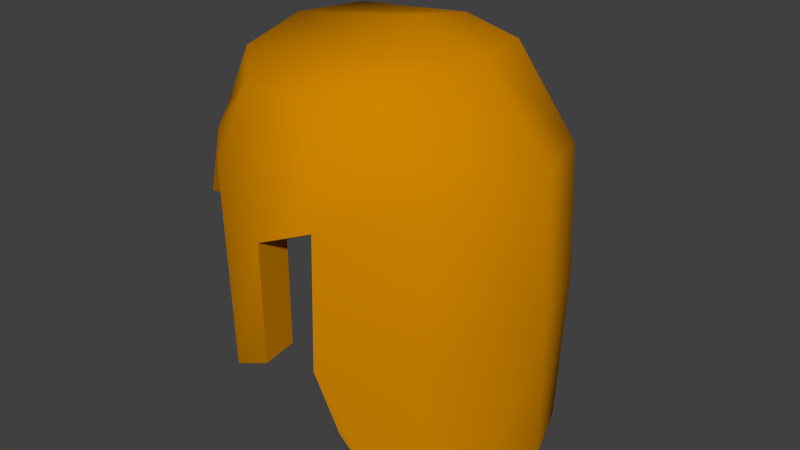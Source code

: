 # Source: hair.blend  (saved by Blender 2.75.0; exported with 4.5.12 LTS)
import bpy
from mathutils import Matrix  # noqa: F401  (used for matrix-valued properties, if any)

bpy.ops.wm.read_factory_settings(use_empty=True)
scene = bpy.context.scene
scene.name = 'Scene'

# ---- collections
col_collection_1 = bpy.data.collections.new('Collection 1'); scene.collection.children.link(col_collection_1)

# ---- materials (node trees are filled in below, after node groups)
mat_material__70566 = bpy.data.materials.new('Material #70566')
mat_material__70566.alpha_threshold = 0.0
mat_material__70566.use_transparent_shadow = False
mat_material__70566.diffuse_color = (0.6157, 0.2314, 0.0, 1.0)
mat_material__70566.specular_color = (0.9, 0.9, 0.9)
mat_material__70566.roughness = 0.5
mat_material__70566.specular_intensity = 0.0
mat_material__70639 = bpy.data.materials.new('Material #70639')
mat_material__70639.alpha_threshold = 0.0
mat_material__70639.use_transparent_shadow = False
mat_material__70639.diffuse_color = (0.6157, 0.2314, 0.0, 1.0)
mat_material__70639.specular_color = (0.9, 0.9, 0.9)
mat_material__70639.roughness = 0.5
mat_material__70639.specular_intensity = 0.0
mat_material__70640 = bpy.data.materials.new('Material #70640')
mat_material__70640.alpha_threshold = 0.0
mat_material__70640.use_transparent_shadow = False
mat_material__70640.diffuse_color = (0.6157, 0.2314, 0.0, 1.0)
mat_material__70640.specular_color = (0.9, 0.9, 0.9)
mat_material__70640.roughness = 0.5
mat_material__70640.specular_intensity = 0.0
mat_material__70642 = bpy.data.materials.new('Material #70642')
mat_material__70642.alpha_threshold = 0.0
mat_material__70642.use_transparent_shadow = False
mat_material__70642.diffuse_color = (0.6157, 0.2314, 0.0, 1.0)
mat_material__70642.specular_color = (0.9, 0.9, 0.9)
mat_material__70642.roughness = 0.5
mat_material__70642.specular_intensity = 0.0
mat_material__70644 = bpy.data.materials.new('Material #70644')
mat_material__70644.alpha_threshold = 0.0
mat_material__70644.use_transparent_shadow = False
mat_material__70644.diffuse_color = (0.6157, 0.2314, 0.0, 1.0)
mat_material__70644.specular_color = (0.9, 0.9, 0.9)
mat_material__70644.roughness = 0.5
mat_material__70644.specular_intensity = 0.0
mat_material__70646 = bpy.data.materials.new('Material #70646')
mat_material__70646.alpha_threshold = 0.0
mat_material__70646.use_transparent_shadow = False
mat_material__70646.diffuse_color = (0.6157, 0.2314, 0.0, 1.0)
mat_material__70646.specular_color = (0.9, 0.9, 0.9)
mat_material__70646.roughness = 0.5
mat_material__70646.specular_intensity = 0.0
mat_material__70648 = bpy.data.materials.new('Material #70648')
mat_material__70648.alpha_threshold = 0.0
mat_material__70648.use_transparent_shadow = False
mat_material__70648.diffuse_color = (0.6157, 0.2314, 0.0, 1.0)
mat_material__70648.specular_color = (0.9, 0.9, 0.9)
mat_material__70648.roughness = 0.5
mat_material__70648.specular_intensity = 0.0
mat_material__70651 = bpy.data.materials.new('Material #70651')
mat_material__70651.alpha_threshold = 0.0
mat_material__70651.use_transparent_shadow = False
mat_material__70651.diffuse_color = (0.6157, 0.2314, 0.0, 1.0)
mat_material__70651.specular_color = (0.9, 0.9, 0.9)
mat_material__70651.roughness = 0.5
mat_material__70651.specular_intensity = 0.0
mat_material__70652 = bpy.data.materials.new('Material #70652')
mat_material__70652.alpha_threshold = 0.0
mat_material__70652.use_transparent_shadow = False
mat_material__70652.diffuse_color = (0.6157, 0.2314, 0.0, 1.0)
mat_material__70652.specular_color = (0.9, 0.9, 0.9)
mat_material__70652.roughness = 0.5
mat_material__70652.specular_intensity = 0.0
mat_material__70654 = bpy.data.materials.new('Material #70654')
mat_material__70654.alpha_threshold = 0.0
mat_material__70654.use_transparent_shadow = False
mat_material__70654.diffuse_color = (0.6157, 0.2314, 0.0, 1.0)
mat_material__70654.specular_color = (0.9, 0.9, 0.9)
mat_material__70654.roughness = 0.5
mat_material__70654.specular_intensity = 0.0

# ---- material node trees

# ---- world
world_world = bpy.data.worlds.new('World'); scene.world = world_world
world_world.color = (0.05088, 0.05088, 0.05088)
world_world.use_sun_shadow = False
world_world.sun_shadow_jitter_overblur = 0.0
world_world.cycles.sampling_method = 'MANUAL'
world_world.cycles.sample_map_resolution = 256

# ---- meshes
me_untitled_004 = bpy.data.meshes.new('Untitled.004')
me_untitled_004.from_pydata([(17.53, -9.194, 0.1224), (16.61, -8.606, 6.794), (18.19, -2.446, 8.059), (19.78, -2.603, 0.497), (15.78, -2.656, 13.18), (15.01, 6.017, 11.64), (16.48, 9.889, 7.723), (17.5, 11.01, 0.342), (-4.878, -11.21, 10.47), (-17.48, -12.01, 9.317), (-6.755, -3.456, 14.81), (-2.985, -17.01, 1.402), (-18.76, -15.83, -0.3501), (-10.58, 6.512, 14.18), (8.712, -11.41, 8.951), (9.614, -15.66, 0.1157), (-7.901, 1.633, 15.25), (4.656, 0.2276, 16.64), (8.705, 6.997, 14.37), (1.873, 14.79, 8.616), (10.22, 13.86, 6.757), (9.758, 16.14, -1.388), (3.929, 15.69, 5.611), (3.923, 15.72, -4.01), (18.46, -2.413, -6.283), (17.4, -8.15, -5.833), (14.63, -2.026, -12.24), (14.95, 7.078, -12.52), (16.79, 10.43, -7.478), (-9.43, -5.281, -13.98), (-19.82, -12.58, -8.286), (-15.76, 5.741, -14.7), (-3.419, -0.0546, -16.31), (8.448, -12.63, -8.452), (5.858, -2.645, -15.95), (-6.063, -3.268, -16.31), (6.58, 8.055, -14.18), (9.596, 13.39, -8.152), (-12.89, 10.6, -13.27), (10.41, 9.556, 11.78), (-18.25, -7.402, 11.96), (-13.2, -4.895, 13.45), (-19.37, -13.91, 5.708), (-3.001, -13.88, -7.381), (-2.895, -9.555, -11.45), (-18.97, -7.825, -11.84), (5.705, -0.3702, -15.75), (5.719, -3.395, 14.37), (-14.78, -9.315, 7.409), (-5.557, -2.476, 11.81), (-16.38, -12.37, -0.3251), (-10.58, 5.499, 11.3), (-7.364, 1.596, 12.16), (3.572, 0.471, 13.27), (1.346, 12.12, 6.847), (8.02, 11.38, 5.361), (7.654, 13.2, -1.156), (2.991, 12.84, 4.444), (2.986, 12.86, -3.253), (-9.024, -3.935, -11.23), (-18.19, -9.774, -6.661), (-15.01, 4.882, -11.81), (-3.591, 0.2453, -13.09), (4.533, -1.827, -12.81), (-6.33, -2.325, -13.09), (5.111, 6.733, -11.39), (7.524, 11.0, -6.567), (-12.31, 8.772, -10.66), (8.179, 7.933, 9.382), (-16.46, -5.632, 9.524), (-10.71, -3.627, 10.72), (-17.72, -10.84, 4.521), (-17.14, -5.971, -9.514), (4.411, -0.007198, -12.64), (4.422, -2.427, 11.45)], [], [(0, 3, 2), (2, 1, 0), (47, 14, 4), (4, 17, 47), (5, 4, 2), (2, 6, 5), (7, 6, 2), (2, 3, 7), (40, 10, 41), (11, 8, 42), (11, 15, 14), (14, 8, 11), (47, 10, 8), (8, 14, 47), (0, 1, 14), (14, 15, 0), (13, 16, 17), (17, 18, 13), (5, 18, 17), (17, 4, 5), (7, 21, 20), (20, 6, 7), (5, 6, 20), (20, 39, 5), (0, 25, 24), (24, 3, 0), (26, 24, 25), (27, 28, 24), (24, 26, 27), (7, 3, 24), (24, 28, 7), (43, 12, 30), (29, 35, 44), (25, 33, 26), (0, 15, 33), (33, 25, 0), (32, 31, 36), (36, 46, 32), (27, 26, 34), (27, 34, 46), (27, 46, 36), (36, 38, 37), (7, 28, 37), (37, 21, 7), (27, 36, 37), (21, 37, 23), (22, 20, 21), (19, 39, 20), (39, 13, 18), (10, 40, 8), (42, 8, 9), (12, 43, 11), (11, 43, 33), (33, 15, 11), (30, 44, 43), (44, 35, 34), (34, 33, 44), (29, 44, 30), (30, 45, 29), (8, 40, 9), (11, 42, 12), (27, 37, 28), (26, 33, 34), (44, 33, 43), (4, 14, 1), (1, 2, 4), (5, 39, 18), (9, 40, 69), (69, 48, 9), (12, 42, 71), (71, 50, 12), (16, 13, 51), (51, 52, 16), (17, 16, 52), (52, 53, 17), (47, 17, 53), (53, 74, 47), (22, 21, 56), (56, 57, 22), (30, 12, 50), (50, 60, 30), (31, 32, 62), (62, 61, 31), (34, 35, 64), (64, 63, 34), (35, 29, 59), (59, 64, 35), (46, 34, 63), (63, 73, 46), (36, 31, 61), (61, 65, 36), (21, 23, 58), (58, 56, 21), (19, 20, 55), (55, 54, 19), (20, 22, 57), (57, 55, 20), (23, 37, 66), (66, 58, 23), (37, 38, 67), (67, 66, 37), (38, 36, 65), (65, 67, 38), (39, 19, 54), (54, 68, 39), (13, 39, 68), (68, 51, 13), (40, 41, 70), (70, 69, 40), (41, 10, 49), (49, 70, 41), (42, 9, 48), (48, 71, 42), (45, 30, 60), (60, 72, 45), (29, 45, 72), (72, 59, 29), (32, 46, 73), (73, 62, 32), (10, 47, 74), (74, 49, 10)])
me_untitled_004.polygons.foreach_set('use_smooth', [1, 1, 1, 1, 1, 1, 1, 1, 1, 1, 1, 1, 1, 1, 1, 1, 1, 1, 1, 1, 1, 1, 1, 1, 1, 1, 1, 1, 1, 1, 1, 1, 1, 1, 1, 1, 1, 1, 1, 1, 1, 1, 1, 1, 1, 1, 1, 1, 1, 1, 1, 1, 1, 1, 1, 1, 1, 1, 1, 1, 1, 1, 1, 1, 1, 1, 1, 0, 0, 0, 0, 0, 0, 0, 0, 0, 0, 0, 0, 0, 0, 0, 0, 0, 0, 0, 0, 0, 0, 0, 0, 0, 0, 0, 0, 0, 0, 0, 0, 0, 0, 0, 0, 0, 0, 0, 0, 0, 0, 0, 0, 0, 0, 0, 0, 0, 0, 0, 0, 0, 0])
_uv = me_untitled_004.uv_layers.new(name='UVChannel_1')
_uv.uv.foreach_set('vector', [0.5169, 0.4897, 0.5131, 0.4088, 0.4143, 0.4121, 0.4143, 0.4121, 0.4334, 0.491, 0.5169, 0.4897, 0.2445, 0.5482, 0.3826, 0.592, 0.3506, 0.4249, 0.3506, 0.4249, 0.2619, 0.444, 0.2445, 0.5482, 0.3627, 0.3032, 0.3506, 0.4249, 0.4143, 0.4121, 0.4143, 0.4121, 0.4204, 0.238, 0.3627, 0.3032, 0.5217, 0.2202, 0.4204, 0.238, 0.4143, 0.4121, 0.4143, 0.4121, 0.5131, 0.4088, 0.5217, 0.2202, 0.2539, 0.8342, 0.1936, 0.7642, 0.1919, 0.8679, 0.4743, 0.7824, 0.3352, 0.7841, 0.4198, 0.8667, 0.4743, 0.7824, 0.5204, 0.6125, 0.3826, 0.592, 0.3826, 0.592, 0.3352, 0.7841, 0.4743, 0.7824, 0.2445, 0.5482, 0.1936, 0.7642, 0.3352, 0.7841, 0.3352, 0.7841, 0.3826, 0.592, 0.2445, 0.5482, 0.5169, 0.4897, 0.4334, 0.491, 0.3826, 0.592, 0.3826, 0.592, 0.5204, 0.6125, 0.5169, 0.4897, 0.131, 0.3562, 0.1223, 0.4446, 0.2619, 0.444, 0.2619, 0.444, 0.2506, 0.2921, 0.131, 0.3562, 0.3627, 0.3032, 0.2506, 0.2921, 0.2619, 0.444, 0.2619, 0.444, 0.3506, 0.4249, 0.3627, 0.3032, 0.5217, 0.2202, 0.5524, 0.09709, 0.3977, 0.1399, 0.3977, 0.1399, 0.4204, 0.238, 0.5217, 0.2202, 0.3627, 0.3032, 0.4204, 0.238, 0.3977, 0.1399, 0.3977, 0.1399, 0.2573, 0.2097, 0.3627, 0.3032, 0.5169, 0.4897, 0.5882, 0.4779, 0.602, 0.4125, 0.602, 0.4125, 0.5131, 0.4088, 0.5169, 0.4897, 0.6978, 0.4187, 0.602, 0.4125, 0.5882, 0.4779, 0.692, 0.2918, 0.6258, 0.2358, 0.602, 0.4125, 0.602, 0.4125, 0.6978, 0.4187, 0.692, 0.2918, 0.5217, 0.2202, 0.5131, 0.4088, 0.602, 0.4125, 0.602, 0.4125, 0.6258, 0.2358, 0.5217, 0.2202, 0.6624, 0.7566, 0.5541, 0.9186, 0.6988, 0.8308, 0.8221, 0.6996, 0.8518, 0.6187, 0.7515, 0.7194, 0.5882, 0.4779, 0.647, 0.5944, 0.6978, 0.4187, 0.5169, 0.4897, 0.5204, 0.6125, 0.647, 0.5944, 0.647, 0.5944, 0.5882, 0.4779, 0.5169, 0.4897, 0.8543, 0.4123, 0.9632, 0.3773, 0.8244, 0.2568, 0.8244, 0.2568, 0.7776, 0.372, 0.8543, 0.4123, 0.692, 0.2918, 0.6978, 0.4187, 0.82, 0.4923, 0.692, 0.2918, 0.82, 0.4923, 0.7776, 0.372, 0.692, 0.2918, 0.7776, 0.372, 0.8244, 0.2568, 0.8244, 0.2568, 0.9086, 0.1989, 0.7081, 0.1444, 0.5217, 0.2202, 0.6258, 0.2358, 0.7081, 0.1444, 0.7081, 0.1444, 0.5524, 0.09709, 0.5217, 0.2202, 0.692, 0.2918, 0.8244, 0.2568, 0.7081, 0.1444, 0.5524, 0.09709, 0.7081, 0.1444, 0.6407, 0.03842, 0.4184, 0.03337, 0.3977, 0.1399, 0.5524, 0.09709, 0.2775, 0.07865, 0.2573, 0.2097, 0.3977, 0.1399, 0.2573, 0.2097, 0.131, 0.3562, 0.2506, 0.2921, 0.1936, 0.7642, 0.2539, 0.8342, 0.3352, 0.7841, 0.4198, 0.8667, 0.3352, 0.7841, 0.3242, 0.926, 0.5541, 0.9186, 0.6624, 0.7566, 0.4743, 0.7824, 0.4743, 0.7824, 0.6624, 0.7566, 0.647, 0.5944, 0.647, 0.5944, 0.5204, 0.6125, 0.4743, 0.7824, 0.6988, 0.8308, 0.7515, 0.7194, 0.6624, 0.7566, 0.7515, 0.7194, 0.8518, 0.6187, 0.82, 0.4923, 0.82, 0.4923, 0.647, 0.5944, 0.7515, 0.7194, 0.8221, 0.6996, 0.7515, 0.7194, 0.6988, 0.8308, 0.6988, 0.8308, 0.7928, 0.8208, 0.8221, 0.6996, 0.3352, 0.7841, 0.2539, 0.8342, 0.3242, 0.926, 0.4743, 0.7824, 0.4198, 0.8667, 0.5541, 0.9186, 0.692, 0.2918, 0.7081, 0.1444, 0.6258, 0.2358, 0.6978, 0.4187, 0.647, 0.5944, 0.82, 0.4923, 0.7515, 0.7194, 0.647, 0.5944, 0.6624, 0.7566, 0.3506, 0.4249, 0.3826, 0.592, 0.4334, 0.491, 0.4334, 0.491, 0.4143, 0.4121, 0.3506, 0.4249, 0.3627, 0.3032, 0.2573, 0.2097, 0.2506, 0.2921, 0.3242, 0.926, 0.2539, 0.8342, 0.2539, 0.8342, 0.2539, 0.8342, 0.3242, 0.926, 0.3242, 0.926, 0.5541, 0.9186, 0.4198, 0.8667, 0.4198, 0.8667, 0.4198, 0.8667, 0.5541, 0.9186, 0.5541, 0.9186, 0.1223, 0.4446, 0.131, 0.3562, 0.131, 0.3562, 0.131, 0.3562, 0.1223, 0.4446, 0.1223, 0.4446, 0.2619, 0.444, 0.1223, 0.4446, 0.1223, 0.4446, 0.1223, 0.4446, 0.2619, 0.444, 0.2619, 0.444, 0.2445, 0.5482, 0.2619, 0.444, 0.2619, 0.444, 0.2619, 0.444, 0.2445, 0.5482, 0.2445, 0.5482, 0.4184, 0.03337, 0.5524, 0.09709, 0.5524, 0.09709, 0.5524, 0.09709, 0.4184, 0.03337, 0.4184, 0.03337, 0.6988, 0.8308, 0.5541, 0.9186, 0.5541, 0.9186, 0.5541, 0.9186, 0.6988, 0.8308, 0.6988, 0.8308, 0.9632, 0.3773, 0.8543, 0.4123, 0.8543, 0.4123, 0.8543, 0.4123, 0.9632, 0.3773, 0.9632, 0.3773, 0.82, 0.4923, 0.8518, 0.6187, 0.8518, 0.6187, 0.8518, 0.6187, 0.82, 0.4923, 0.82, 0.4923, 0.8518, 0.6187, 0.8221, 0.6996, 0.8221, 0.6996, 0.8221, 0.6996, 0.8518, 0.6187, 0.8518, 0.6187, 0.7776, 0.372, 0.82, 0.4923, 0.82, 0.4923, 0.82, 0.4923, 0.7776, 0.372, 0.7776, 0.372, 0.8244, 0.2568, 0.9632, 0.3773, 0.9632, 0.3773, 0.9632, 0.3773, 0.8244, 0.2568, 0.8244, 0.2568, 0.5524, 0.09709, 0.6407, 0.03842, 0.6407, 0.03842, 0.6407, 0.03842, 0.5524, 0.09709, 0.5524, 0.09709, 0.2775, 0.07865, 0.3977, 0.1399, 0.3977, 0.1399, 0.3977, 0.1399, 0.2775, 0.07865, 0.2775, 0.07865, 0.3977, 0.1399, 0.4184, 0.03337, 0.4184, 0.03337, 0.4184, 0.03337, 0.3977, 0.1399, 0.3977, 0.1399, 0.6407, 0.03842, 0.7081, 0.1444, 0.7081, 0.1444, 0.7081, 0.1444, 0.6407, 0.03842, 0.6407, 0.03842, 0.7081, 0.1444, 0.9086, 0.1989, 0.9086, 0.1989, 0.9086, 0.1989, 0.7081, 0.1444, 0.7081, 0.1444, 0.9086, 0.1989, 0.8244, 0.2568, 0.8244, 0.2568, 0.8244, 0.2568, 0.9086, 0.1989, 0.9086, 0.1989, 0.2573, 0.2097, 0.2775, 0.07865, 0.2775, 0.07865, 0.2775, 0.07865, 0.2573, 0.2097, 0.2573, 0.2097, 0.131, 0.3562, 0.2573, 0.2097, 0.2573, 0.2097, 0.2573, 0.2097, 0.131, 0.3562, 0.131, 0.3562, 0.2539, 0.8342, 0.1919, 0.8679, 0.1919, 0.8679, 0.1919, 0.8679, 0.2539, 0.8342, 0.2539, 0.8342, 0.1919, 0.8679, 0.1936, 0.7642, 0.1936, 0.7642, 0.1936, 0.7642, 0.1919, 0.8679, 0.1919, 0.8679, 0.4198, 0.8667, 0.3242, 0.926, 0.3242, 0.926, 0.3242, 0.926, 0.4198, 0.8667, 0.4198, 0.8667, 0.7928, 0.8208, 0.6988, 0.8308, 0.6988, 0.8308, 0.6988, 0.8308, 0.7928, 0.8208, 0.7928, 0.8208, 0.8221, 0.6996, 0.7928, 0.8208, 0.7928, 0.8208, 0.7928, 0.8208, 0.8221, 0.6996, 0.8221, 0.6996, 0.8543, 0.4123, 0.7776, 0.372, 0.7776, 0.372, 0.7776, 0.372, 0.8543, 0.4123, 0.8543, 0.4123, 0.1936, 0.7642, 0.2445, 0.5482, 0.2445, 0.5482, 0.2445, 0.5482, 0.1936, 0.7642, 0.1936, 0.7642])
me_untitled_004.materials.append(mat_material__70566)
me_untitled_004.materials.append(mat_material__70639)
me_untitled_004.materials.append(mat_material__70640)
me_untitled_004.materials.append(mat_material__70642)
me_untitled_004.materials.append(mat_material__70644)
me_untitled_004.materials.append(mat_material__70646)
me_untitled_004.materials.append(mat_material__70648)
me_untitled_004.materials.append(mat_material__70651)
me_untitled_004.materials.append(mat_material__70652)
me_untitled_004.materials.append(mat_material__70654)
me_untitled_004.use_remesh_preserve_volume = False
me_untitled_004.use_remesh_preserve_attributes = False
me_untitled_004.use_mirror_vertex_groups = False
me_untitled_004.update()
me_untitled_004.normals_split_custom_set([tuple(v) for v in zip(*[iter([0.7916, -0.6107, 0.01848, 0.9965, -0.08252, 0.01066, 0.9466, -0.0723, 0.3141, 0.9466, -0.0723, 0.3141, 0.6823, -0.6483, 0.338, 0.7916, -0.6107, 0.01848, 0.111, -0.5101, 0.8529, 0.2506, -0.7411, 0.6228, 0.6018, -0.1985, 0.7736, 0.6018, -0.1985, 0.7736, 0.1369, 0.07403, 0.9878, 0.111, -0.5101, 0.8529, 0.6264, 0.3152, 0.7129, 0.6018, -0.1985, 0.7736, 0.9466, -0.0723, 0.3141, 0.9466, -0.0723, 0.3141, 0.7212, 0.5328, 0.4427, 0.6264, 0.3152, 0.7129, 0.8261, 0.5631, 0.02164, 0.7212, 0.5328, 0.4427, 0.9466, -0.0723, 0.3141, 0.9466, -0.0723, 0.3141, 0.9965, -0.08252, 0.01066, 0.8261, 0.5631, 0.02164, -0.05213, -0.488, 0.8713, -0.01097, -0.4828, 0.8757, -0.134, -0.2941, 0.9463, 0.0257, -0.9935, 0.1113, 0.01252, -0.683, 0.7303, -0.0477, -0.9121, 0.4072, 0.0257, -0.9935, 0.1113, 0.38, -0.9245, 0.02867, 0.2506, -0.7411, 0.6228, 0.2506, -0.7411, 0.6228, 0.01252, -0.683, 0.7303, 0.0257, -0.9935, 0.1113, 0.111, -0.5101, 0.8529, -0.01097, -0.4828, 0.8757, 0.01252, -0.683, 0.7303, 0.01252, -0.683, 0.7303, 0.2506, -0.7411, 0.6228, 0.111, -0.5101, 0.8529, 0.7916, -0.6107, 0.01848, 0.6823, -0.6483, 0.338, 0.2506, -0.7411, 0.6228, 0.2506, -0.7411, 0.6228, 0.38, -0.9245, 0.02867, 0.7916, -0.6107, 0.01848, -0.05754, 0.3014, 0.9518, -0.08984, 0.1657, 0.9821, 0.1369, 0.07403, 0.9878, 0.1369, 0.07403, 0.9878, 0.2046, 0.4264, 0.8811, -0.05754, 0.3014, 0.9518, 0.6264, 0.3152, 0.7129, 0.2046, 0.4264, 0.8811, 0.1369, 0.07403, 0.9878, 0.1369, 0.07403, 0.9878, 0.6018, -0.1985, 0.7736, 0.6264, 0.3152, 0.7129, 0.8261, 0.5631, 0.02164, 0.4104, 0.9051, -0.1114, 0.3642, 0.83, 0.4224, 0.3642, 0.83, 0.4224, 0.7212, 0.5328, 0.4427, 0.8261, 0.5631, 0.02164, 0.6264, 0.3152, 0.7129, 0.7212, 0.5328, 0.4427, 0.3642, 0.83, 0.4224, 0.3642, 0.83, 0.4224, 0.3521, 0.6574, 0.6662, 0.6264, 0.3152, 0.7129, 0.7916, -0.6107, 0.01848, 0.7678, -0.5322, -0.3566, 0.9397, -0.07287, -0.334, 0.9397, -0.07287, -0.334, 0.9965, -0.08252, 0.01066, 0.7916, -0.6107, 0.01848, 0.6027, -0.2361, -0.7622, 0.9397, -0.07287, -0.334, 0.7678, -0.5322, -0.3566, 0.5843, 0.309, -0.7504, 0.7486, 0.5758, -0.3287, 0.9397, -0.07287, -0.334, 0.9397, -0.07287, -0.334, 0.6027, -0.2361, -0.7622, 0.5843, 0.309, -0.7504, 0.8261, 0.5631, 0.02164, 0.9965, -0.08252, 0.01066, 0.9397, -0.07287, -0.334, 0.9397, -0.07287, -0.334, 0.7486, 0.5758, -0.3287, 0.8261, 0.5631, 0.02164, 0.007442, -0.8439, -0.5365, -0.07713, -0.9951, -0.0617, -0.04137, -0.7866, -0.616, -0.08015, -0.6027, -0.794, -0.03928, -0.6236, -0.7807, -0.00086, -0.6329, -0.7742, 0.7678, -0.5322, -0.3566, 0.2823, -0.7634, -0.581, 0.6027, -0.2361, -0.7622, 0.7916, -0.6107, 0.01848, 0.38, -0.9245, 0.02867, 0.2823, -0.7634, -0.581, 0.2823, -0.7634, -0.581, 0.7678, -0.5322, -0.3566, 0.7916, -0.6107, 0.01848, 0.01447, 0.2364, -0.9715, -0.00424, 0.2581, -0.9661, 0.1336, 0.4689, -0.8731, 0.1336, 0.4689, -0.8731, 0.1796, 0.1386, -0.9739, 0.01447, 0.2364, -0.9715, 0.5843, 0.309, -0.7504, 0.6027, -0.2361, -0.7622, 0.2417, -0.3715, -0.8964, 0.5843, 0.309, -0.7504, 0.2417, -0.3715, -0.8964, 0.1796, 0.1386, -0.9739, 0.5843, 0.309, -0.7504, 0.1796, 0.1386, -0.9739, 0.1336, 0.4689, -0.8731, 0.1336, 0.4689, -0.8731, 0.06398, 0.7312, -0.6791, 0.2867, 0.8164, -0.5012, 0.8261, 0.5631, 0.02164, 0.7486, 0.5758, -0.3287, 0.2867, 0.8164, -0.5012, 0.2867, 0.8164, -0.5012, 0.4104, 0.9051, -0.1114, 0.8261, 0.5631, 0.02164, 0.5843, 0.309, -0.7504, 0.1336, 0.4689, -0.8731, 0.2867, 0.8164, -0.5012, 0.4104, 0.9051, -0.1114, 0.2867, 0.8164, -0.5012, 0.1029, 0.9209, -0.376, 0.2281, 0.941, 0.25, 0.3642, 0.83, 0.4224, 0.4104, 0.9051, -0.1114, 0.2229, 0.7446, 0.6291, 0.3521, 0.6574, 0.6662, 0.3642, 0.83, 0.4224, 0.3521, 0.6574, 0.6662, -0.05754, 0.3014, 0.9518, 0.2046, 0.4264, 0.8811, -0.01097, -0.4828, 0.8757, -0.05213, -0.488, 0.8713, 0.01252, -0.683, 0.7303, -0.0477, -0.9121, 0.4072, 0.01252, -0.683, 0.7303, -0.01298, -0.7506, 0.6606, -0.07713, -0.9951, -0.0617, 0.007442, -0.8439, -0.5365, 0.0257, -0.9935, 0.1113, 0.0257, -0.9935, 0.1113, 0.007442, -0.8439, -0.5365, 0.2823, -0.7634, -0.581, 0.2823, -0.7634, -0.581, 0.38, -0.9245, 0.02867, 0.0257, -0.9935, 0.1113, -0.04137, -0.7866, -0.616, -0.00086, -0.6329, -0.7742, 0.007442, -0.8439, -0.5365, -0.00086, -0.6329, -0.7742, -0.03928, -0.6236, -0.7807, 0.2417, -0.3715, -0.8964, 0.2417, -0.3715, -0.8964, 0.2823, -0.7634, -0.581, -0.00086, -0.6329, -0.7742, -0.08015, -0.6027, -0.794, -0.00086, -0.6329, -0.7742, -0.04137, -0.7866, -0.616, -0.04137, -0.7866, -0.616, -0.02116, -0.596, -0.8027, -0.08015, -0.6027, -0.794, 0.01252, -0.683, 0.7303, -0.05213, -0.488, 0.8713, -0.01298, -0.7506, 0.6606, 0.0257, -0.9935, 0.1113, -0.0477, -0.9121, 0.4072, -0.07713, -0.9951, -0.0617, 0.5843, 0.309, -0.7504, 0.2867, 0.8164, -0.5012, 0.7486, 0.5758, -0.3287, 0.6027, -0.2361, -0.7622, 0.2823, -0.7634, -0.581, 0.2417, -0.3715, -0.8964, -0.00086, -0.6329, -0.7742, 0.2823, -0.7634, -0.581, 0.007442, -0.8439, -0.5365, 0.6018, -0.1985, 0.7736, 0.2506, -0.7411, 0.6228, 0.6823, -0.6483, 0.338, 0.6823, -0.6483, 0.338, 0.9466, -0.0723, 0.3141, 0.6018, -0.1985, 0.7736, 0.6264, 0.3152, 0.7129, 0.3521, 0.6574, 0.6662, 0.2046, 0.4264, 0.8811, -0.8469, 0.1509, -0.5099, -0.8469, 0.1509, -0.5099, -0.8469, 0.1509, -0.5099, -0.6547, 0.1281, -0.745, -0.6547, 0.1281, -0.745, -0.6547, 0.1281, -0.745, -0.8932, 0.3954, -0.2143, -0.8932, 0.3954, -0.2143, -0.8932, 0.3954, -0.2143, -0.7611, 0.5273, -0.3776, -0.7611, 0.5273, -0.3776, -0.7611, 0.5273, -0.3776, -0.8797, -0.4486, 0.1578, -0.8797, -0.4486, 0.1578, -0.8797, -0.4486, 0.1578, -0.7526, -0.647, -0.1226, -0.7526, -0.647, -0.1226, -0.7526, -0.647, -0.1226, -0.1105, -0.9939, -0.007079, -0.1105, -0.9939, -0.007079, -0.1105, -0.9939, -0.007079, -0.09817, -0.9944, -0.04021, -0.09817, -0.9944, -0.04021, -0.09817, -0.9944, -0.04021, -0.8748, -0.4142, 0.2513, -0.8748, -0.4142, 0.2513, -0.8748, -0.4142, 0.2513, -0.8748, -0.4142, 0.2513, -0.8748, -0.4142, 0.2513, -0.8748, -0.4142, 0.2513, -0.698, 0.4561, -0.5521, -0.698, 0.4561, -0.5521, -0.698, 0.4561, -0.5521, -0.698, 0.4561, -0.5521, -0.698, 0.4561, -0.5521, -0.698, 0.4561, -0.5521, -0.7803, 0.5354, 0.3232, -0.7803, 0.5354, 0.3232, -0.7803, 0.5354, 0.3232, -0.88, 0.2949, 0.3724, -0.88, 0.2949, 0.3724, -0.88, 0.2949, 0.3724, -0.4175, -0.9065, 0.06228, -0.4175, -0.9065, 0.06228, -0.4175, -0.9065, 0.06228, -0.3869, -0.9066, -0.1687, -0.3869, -0.9066, -0.1687, -0.3869, -0.9066, -0.1687, -0.04153, 0.9579, -0.2842, -0.04153, 0.9579, -0.2842, -0.04153, 0.9579, -0.2842, -0.03716, 0.9632, -0.2661, -0.03716, 0.9632, -0.2661, -0.03716, 0.9632, -0.2661, -0.6238, 0.7345, -0.2671, -0.6238, 0.7345, -0.2671, -0.6238, 0.7345, -0.2671, -0.6238, 0.7345, -0.2671, -0.6238, 0.7345, -0.2671, -0.6238, 0.7345, -0.2671, -0.9239, -0.02789, -0.3817, -0.9239, -0.02789, -0.3817, -0.9239, -0.02789, -0.3817, -0.9239, -0.02789, -0.3817, -0.9239, -0.02789, -0.3817, -0.9239, -0.02789, -0.3817, -0.1051, 0.9457, 0.3077, -0.1051, 0.9457, 0.3077, -0.1051, 0.9457, 0.3077, -0.09242, 0.9178, 0.386, -0.09242, 0.9178, 0.386, -0.09242, 0.9178, 0.386, -0.4041, 0.3561, 0.8426, -0.4041, 0.3561, 0.8426, -0.4041, 0.3561, 0.8426, -0.4041, 0.3561, 0.8426, -0.4041, 0.3561, 0.8426, -0.4041, 0.3561, 0.8426, -0.1192, 0.5646, -0.8167, -0.1192, 0.5646, -0.8167, -0.1192, 0.5646, -0.8167, -0.1192, 0.5646, -0.8167, -0.1192, 0.5646, -0.8167, -0.1192, 0.5646, -0.8167, -0.2535, -0.2941, 0.9216, -0.2535, -0.2941, 0.9216, -0.2535, -0.2941, 0.9216, -0.2535, -0.2941, 0.9216, -0.2535, -0.2941, 0.9216, -0.2535, -0.2941, 0.9216, -0.5944, -0.01797, -0.8039, -0.5944, -0.01797, -0.8039, -0.5944, -0.01797, -0.8039, -0.5944, -0.01797, -0.8039, -0.5944, -0.01797, -0.8039, -0.5944, -0.01797, -0.8039, -0.2308, 0.7716, 0.5927, -0.2308, 0.7716, 0.5927, -0.2308, 0.7716, 0.5927, -0.2221, 0.6654, 0.7127, -0.2221, 0.6654, 0.7127, -0.2221, 0.6654, 0.7127, -0.1358, -0.8659, -0.4815, -0.1358, -0.8659, -0.4815, -0.1358, -0.8659, -0.4815, -0.1196, -0.825, -0.5524, -0.1196, -0.825, -0.5524, -0.1196, -0.825, -0.5524, -0.5229, -0.3966, 0.7545, -0.5229, -0.3966, 0.7545, -0.5229, -0.3966, 0.7545, -0.5229, -0.3966, 0.7545, -0.5229, -0.3966, 0.7545, -0.5229, -0.3966, 0.7545, -0.1776, 0.8842, -0.4319, -0.1776, 0.8842, -0.4319, -0.1776, 0.8842, -0.4319, -0.1545, 0.9321, -0.3277, -0.1545, 0.9321, -0.3277, -0.1545, 0.9321, -0.3277, -0.4468, 0.8946, 0.008388, -0.4468, 0.8946, 0.008388, -0.4468, 0.8946, 0.008388, -0.3725, 0.859, 0.3512, -0.3725, 0.859, 0.3512, -0.3725, 0.859, 0.3512, -0.2545, 0.9448, 0.2065, -0.2545, 0.9448, 0.2065, -0.2545, 0.9448, 0.2065, -0.2545, 0.9448, 0.2065, -0.2545, 0.9448, 0.2065, -0.2545, 0.9448, 0.2065, -0.707, 0.7073, -0.002373, -0.707, 0.7073, -0.002373, -0.707, 0.7073, -0.002373, -0.7121, 0.5499, 0.4364, -0.7121, 0.5499, 0.4364, -0.7121, 0.5499, 0.4364, -0.8924, 0.3616, 0.2698, -0.8924, 0.3616, 0.2698, -0.8924, 0.3616, 0.2698, -0.8394, 0.4551, 0.2971, -0.8394, 0.4551, 0.2971, -0.8394, 0.4551, 0.2971, -0.321, 0.847, -0.4237, -0.321, 0.847, -0.4237, -0.321, 0.847, -0.4237, -0.2999, 0.8737, -0.383, -0.2999, 0.8737, -0.383, -0.2999, 0.8737, -0.383, -0.04048, -0.9942, 0.09938, -0.04048, -0.9942, 0.09938, -0.04048, -0.9942, 0.09938, -0.03649, -0.9952, 0.09086, -0.03649, -0.9952, 0.09086, -0.03649, -0.9952, 0.09086, 0.006601, 0.95, 0.3122, 0.006601, 0.95, 0.3122, 0.006601, 0.95, 0.3122, 0.006601, 0.95, 0.3122, 0.006601, 0.95, 0.3122, 0.006601, 0.95, 0.3122])] * 3)])

# ---- objects
ob_npc_hair_009 = bpy.data.objects.new('NPC_Hair_009', me_untitled_004)

# ---- transforms, parenting, visibility, modifiers, constraints
ob_npc_hair_009.location = (0.0, 0.0, 0.0)
ob_npc_hair_009.rotation_euler = (-1.571, -1.571, 3.141)
ob_npc_hair_009.scale = (0.01048, 0.01048, 0.01048)
ob_npc_hair_009.color = (0.8, 0.8, 0.8, 1.0)
ob_npc_hair_009.lineart.crease_threshold = 0.0

# ---- collection membership
col_collection_1.objects.link(ob_npc_hair_009)

# ---- scene / render settings (as saved in the file)
scene.frame_start = 1; scene.frame_end = 250; scene.frame_set(192)
scene.render.engine = 'BLENDER_EEVEE_NEXT'
scene.render.resolution_percentage = 50
scene.render.fps = 30
scene.render.dither_intensity = 0.0
scene.cycles.use_denoising = False
scene.cycles.samples = 10
scene.cycles.sampling_pattern = 'TABULATED_SOBOL'
scene.cycles.light_sampling_threshold = 0.0
scene.cycles.use_adaptive_sampling = False
scene.cycles.use_light_tree = False
scene.cycles.blur_glossy = 0.0
scene.cycles.pixel_filter_type = 'GAUSSIAN'
scene.cycles.sample_clamp_indirect = 0.0
scene.view_settings.view_transform = 'Standard'
bpy.context.view_layer.update()

# ---- added for rendering (the .blend has no active camera and no usable light): camera, sun
cam_auto = bpy.data.cameras.new('AutoCamera')
cam_auto.lens = 50.0
cam_auto.sensor_width = 36.0
cam_auto.clip_end = 1000.0
ob_auto_camera = bpy.data.objects.new('AutoCamera', cam_auto)
scene.collection.objects.link(ob_auto_camera)
ob_auto_camera.location = (0.598978, -0.714986, 0.475313)
ob_auto_camera.rotation_euler = (1.09748, -7.21219e-08, 0.694738)
scene.camera = ob_auto_camera
light_auto_sun = bpy.data.lights.new('AutoSun', 'SUN')
light_auto_sun.energy = 3.0
light_auto_sun.angle = 0.0523599
ob_auto_sun = bpy.data.objects.new('AutoSun', light_auto_sun)
scene.collection.objects.link(ob_auto_sun)
ob_auto_sun.rotation_euler = (0.872665, 0.174533, 0.523599)
bpy.context.view_layer.update()
